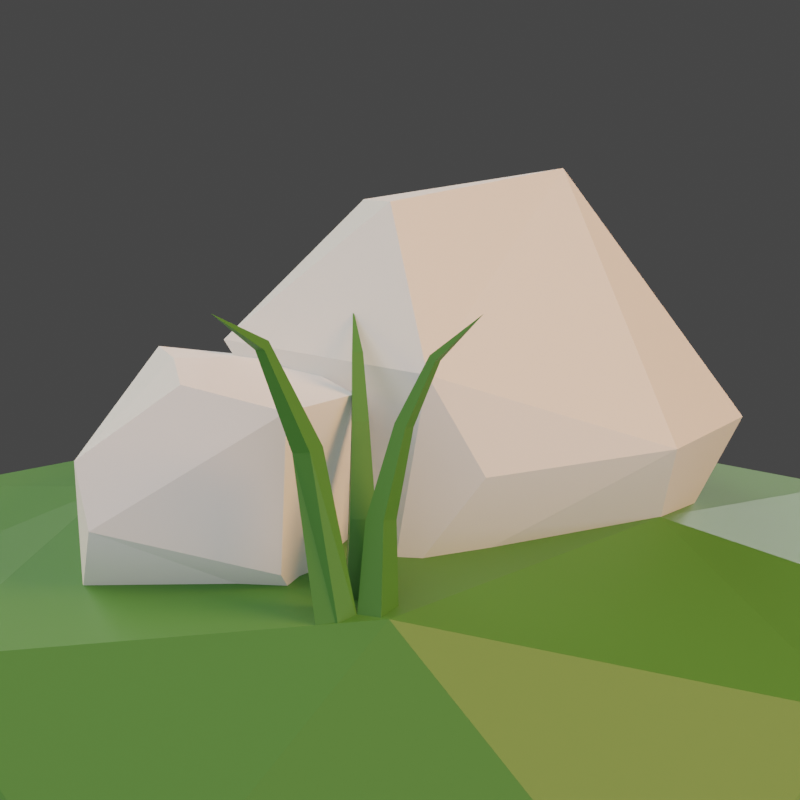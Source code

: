 # Source: logo.rock.blend  (saved by Blender 2.82.7; exported with 4.5.12 LTS)
import bpy
from mathutils import Matrix  # noqa: F401  (used for matrix-valued properties, if any)

bpy.ops.wm.read_factory_settings(use_empty=True)
scene = bpy.context.scene
scene.name = 'Scene'

# ---- collections
col_scene = bpy.data.collections.new('Scene'); scene.collection.children.link(col_scene)
col_tree1 = bpy.data.collections.new('Tree1'); scene.collection.children.link(col_tree1)
col_tree2 = bpy.data.collections.new('Tree2'); scene.collection.children.link(col_tree2)
col_tree3 = bpy.data.collections.new('Tree3'); scene.collection.children.link(col_tree3)
col_tree4 = bpy.data.collections.new('Tree4'); scene.collection.children.link(col_tree4)
col_tree5 = bpy.data.collections.new('Tree5'); scene.collection.children.link(col_tree5)
col_tree6 = bpy.data.collections.new('Tree6'); scene.collection.children.link(col_tree6)
col_rocks = bpy.data.collections.new('Rocks'); scene.collection.children.link(col_rocks)
col_mushrooms = bpy.data.collections.new('Mushrooms'); scene.collection.children.link(col_mushrooms)
col_grass = bpy.data.collections.new('Grass'); scene.collection.children.link(col_grass)
col_fence = bpy.data.collections.new('Fence'); scene.collection.children.link(col_fence)

# ---- materials (node trees are filled in below, after node groups)
mat_grass1_1 = bpy.data.materials.new('Grass1_1')
mat_grass1_1.use_transparent_shadow = False

# ---- material node trees
mat_grass1_1.use_nodes = True; mat_grass1_1.node_tree.nodes.clear()
_N = mat_grass1_1.node_tree.nodes; _L = mat_grass1_1.node_tree.links
n0 = _N.new('ShaderNodeOutputMaterial'); n0.name = 'Material Output'; n0.location = (300, 300)
n1 = _N.new('ShaderNodeBsdfPrincipled'); n1.name = 'Principled BSDF'; n1.location = (10, 300)
n1.distribution = 'GGX'
n1.subsurface_method = 'BURLEY'
n1.inputs[0].default_value = (0.06311, 0.2079, 0.02899, 1.0)
n1.inputs[3].default_value = 1.45
n1.inputs[27].default_value = (0.0, 0.0, 0.0, 1.0)
n1.inputs[28].default_value = 1.0
_L.new(n1.outputs[0], n0.inputs[0])
n0.is_active_output = True

# ---- world
world_world = bpy.data.worlds.new('World'); scene.world = world_world
world_world.use_nodes = True; world_world.node_tree.nodes.clear()
_N = world_world.node_tree.nodes; _L = world_world.node_tree.links
n0 = _N.new('ShaderNodeOutputWorld'); n0.name = 'World Output'; n0.location = (300, 300)
n1 = _N.new('ShaderNodeBackground'); n1.name = 'Background'; n1.location = (10, 300)
n1.inputs[0].default_value = (0.05088, 0.05088, 0.05088, 1.0)
_L.new(n1.outputs[0], n0.inputs[0])
n0.is_active_output = True
world_world.color = (0.05088, 0.05088, 0.05088)
world_world.use_sun_shadow = False
world_world.sun_shadow_jitter_overblur = 0.0

# ---- cameras
cam_camera = bpy.data.cameras.new('Camera')
cam_camera.type = 'ORTHO'
cam_camera.clip_end = 100.0
cam_camera.ortho_scale = 1.414
cam_camera.shift_x = 0.24
cam_camera.shift_y = -0.04
cam_camera.dof.aperture_fstop = 1.5

# ---- lights
light_area_004 = bpy.data.lights.new('Area.004', 'AREA')
light_area_004.transmission_factor = 0.0
light_area_004.energy = 389.9
light_area_004.shadow_soft_size = 14.93
light_area_004.use_absolute_resolution = True
light_area_004.size = 14.93
light_area_004.size_y = 14.93
light_area = bpy.data.lights.new('Area', 'AREA')
light_area.transmission_factor = 0.0
light_area.energy = 2749.0
light_area.shadow_soft_size = 1.0
light_area.use_absolute_resolution = True
light_area.size = 1.0
light_area.size_y = 1.0
light_area_001 = bpy.data.lights.new('Area.001', 'AREA')
light_area_001.color = (1.0, 0.6739, 0.1219)
light_area_001.transmission_factor = 0.0
light_area_001.energy = 7854.0
light_area_001.shadow_soft_size = 1.0
light_area_001.use_absolute_resolution = True
light_area_001.size = 1.0
light_area_001.size_y = 1.0
light_area_002 = bpy.data.lights.new('Area.002', 'AREA')
light_area_002.transmission_factor = 0.0
light_area_002.energy = 6283.0
light_area_002.shadow_soft_size = 1.0
light_area_002.use_absolute_resolution = True
light_area_002.size = 1.0
light_area_002.size_y = 1.0
light_area_003 = bpy.data.lights.new('Area.003', 'AREA')
light_area_003.color = (1.0, 0.4473, 0.1767)
light_area_003.transmission_factor = 0.0
light_area_003.energy = 7854.0
light_area_003.shadow_soft_size = 1.0
light_area_003.use_absolute_resolution = True
light_area_003.size = 1.0
light_area_003.size_y = 1.0

# ---- meshes
me_icosphere = bpy.data.meshes.new('Icosphere')
me_icosphere.from_pydata([(0.0, 0.0, -1.0), (0.7236, -0.5257, -0.4472), (-0.2764, -0.8506, -0.4472), (-0.8944, 0.0, -0.4472), (-0.2764, 0.8506, -0.4472), (0.7236, 0.5257, -0.4472), (0.2764, -0.8506, 0.4472), (-0.7236, -0.5257, 0.4472), (-0.8008, 0.5257, 0.5463), (0.2764, 0.8506, 0.4472), (0.8944, 0.0, 0.4472), (0.0, 0.0, 1.0), (-0.1625, -0.5, -0.8507), (0.4253, -0.309, -0.8507), (0.2629, -0.809, -0.5257), (0.8506, 0.0, -0.5257), (0.4253, 0.309, -0.8507), (-0.5257, 0.0, -0.8507), (-0.6882, -0.5, -0.5257), (-0.1625, 0.5, -0.8507), (-0.6882, 0.5, -0.5257), (0.2629, 0.809, -0.5257), (0.9511, -0.309, 0.0), (0.9511, 0.309, 0.0), (0.0, -1.0, 0.0), (0.5878, -0.809, 0.0), (-0.9511, -0.309, 0.0), (-0.5878, -0.809, 0.0), (-0.5878, 0.809, 0.0), (-0.9511, 0.309, 0.0), (0.5878, 0.809, 0.0), (0.0, 1.0, 0.0), (0.6882, -0.5, 0.5257), (-0.2629, -0.809, 0.5257), (-0.9697, 0.0, 0.6148), (-0.2629, 0.809, 0.5257), (0.6882, 0.5, 0.5257), (0.1625, -0.5, 0.8507), (0.5257, 0.0, 0.8507), (-0.4829, -0.3021, 0.7958), (-0.4253, 0.309, 0.8507), (0.1625, 0.5, 0.8507)], [], [(0, 13, 12), (1, 13, 15), (0, 12, 17), (0, 17, 19), (0, 19, 16), (1, 15, 22), (2, 14, 24), (3, 18, 26), (4, 20, 28), (5, 21, 30), (1, 22, 25), (2, 24, 27), (3, 26, 29), (4, 28, 31), (5, 30, 23), (6, 32, 37), (7, 33, 39), (8, 34, 40), (9, 35, 41), (10, 36, 38), (38, 41, 11), (38, 36, 41), (36, 9, 41), (41, 40, 11), (41, 35, 40), (35, 8, 40), (40, 39, 11), (40, 34, 39), (34, 7, 39), (39, 37, 11), (39, 33, 37), (33, 6, 37), (37, 38, 11), (37, 32, 38), (32, 10, 38), (23, 36, 10), (23, 30, 36), (30, 9, 36), (31, 35, 9), (31, 28, 35), (28, 8, 35), (29, 34, 8), (29, 26, 34), (26, 7, 34), (27, 33, 7), (27, 24, 33), (24, 6, 33), (25, 32, 6), (25, 22, 32), (22, 10, 32), (30, 31, 9), (30, 21, 31), (21, 4, 31), (28, 29, 8), (28, 20, 29), (20, 3, 29), (26, 27, 7), (26, 18, 27), (18, 2, 27), (24, 25, 6), (24, 14, 25), (14, 1, 25), (22, 23, 10), (22, 15, 23), (15, 5, 23), (16, 21, 5), (16, 19, 21), (19, 4, 21), (19, 20, 4), (19, 17, 20), (17, 3, 20), (17, 18, 3), (17, 12, 18), (12, 2, 18), (15, 16, 5), (15, 13, 16), (13, 0, 16), (12, 14, 2), (12, 13, 14), (13, 1, 14)])
_uv = me_icosphere.uv_layers.new(name='UVMap')
_uv.uv.foreach_set('vector', [0.8182, 0.0, 0.7727, 0.07873, 0.8636, 0.07873, 0.7273, 0.1575, 0.6818, 0.07873, 0.6364, 0.1575, 0.09091, 0.0, 0.04545, 0.07873, 0.1364, 0.07873, 0.2727, 0.0, 0.2273, 0.07873, 0.3182, 0.07873, 0.4545, 0.0, 0.4091, 0.07873, 0.5, 0.07873, 0.7273, 0.1575, 0.6364, 0.1575, 0.6818, 0.2362, 0.9091, 0.1575, 0.8182, 0.1575, 0.8636, 0.2362, 0.1818, 0.1575, 0.09091, 0.1575, 0.1364, 0.2362, 0.3636, 0.1575, 0.2727, 0.1575, 0.3182, 0.2362, 0.5455, 0.1575, 0.4545, 0.1575, 0.5, 0.2362, 0.7273, 0.1575, 0.6818, 0.2362, 0.7727, 0.2362, 0.9091, 0.1575, 0.8636, 0.2362, 0.9545, 0.2362, 0.1818, 0.1575, 0.1364, 0.2362, 0.2273, 0.2362, 0.3636, 0.1575, 0.3182, 0.2362, 0.4091, 0.2362, 0.5455, 0.1575, 0.5, 0.2362, 0.5909, 0.2362, 0.8182, 0.3149, 0.7273, 0.3149, 0.7727, 0.3937, 1.0, 0.3149, 0.9091, 0.3149, 0.9545, 0.3937, 0.2727, 0.3149, 0.1818, 0.3149, 0.2273, 0.3937, 0.4545, 0.3149, 0.3636, 0.3149, 0.4091, 0.3937, 0.6364, 0.3149, 0.5455, 0.3149, 0.5909, 0.3937, 0.5909, 0.3937, 0.5, 0.3937, 0.5455, 0.4724, 0.5909, 0.3937, 0.5455, 0.3149, 0.5, 0.3937, 0.5455, 0.3149, 0.4545, 0.3149, 0.5, 0.3937, 0.4091, 0.3937, 0.3182, 0.3937, 0.3636, 0.4724, 0.4091, 0.3937, 0.3636, 0.3149, 0.3182, 0.3937, 0.3636, 0.3149, 0.2727, 0.3149, 0.3182, 0.3937, 0.2273, 0.3937, 0.1364, 0.3937, 0.1818, 0.4724, 0.2273, 0.3937, 0.1818, 0.3149, 0.1364, 0.3937, 0.1818, 0.3149, 0.09091, 0.3149, 0.1364, 0.3937, 0.9545, 0.3937, 0.8636, 0.3937, 0.9091, 0.4724, 0.9545, 0.3937, 0.9091, 0.3149, 0.8636, 0.3937, 0.9091, 0.3149, 0.8182, 0.3149, 0.8636, 0.3937, 0.7727, 0.3937, 0.6818, 0.3937, 0.7273, 0.4724, 0.7727, 0.3937, 0.7273, 0.3149, 0.6818, 0.3937, 0.7273, 0.3149, 0.6364, 0.3149, 0.6818, 0.3937, 0.5909, 0.2362, 0.5455, 0.3149, 0.6364, 0.3149, 0.5909, 0.2362, 0.5, 0.2362, 0.5455, 0.3149, 0.5, 0.2362, 0.4545, 0.3149, 0.5455, 0.3149, 0.4091, 0.2362, 0.3636, 0.3149, 0.4545, 0.3149, 0.4091, 0.2362, 0.3182, 0.2362, 0.3636, 0.3149, 0.3182, 0.2362, 0.2727, 0.3149, 0.3636, 0.3149, 0.2273, 0.2362, 0.1818, 0.3149, 0.2727, 0.3149, 0.2273, 0.2362, 0.1364, 0.2362, 0.1818, 0.3149, 0.1364, 0.2362, 0.09091, 0.3149, 0.1818, 0.3149, 0.9545, 0.2362, 0.9091, 0.3149, 1.0, 0.3149, 0.9545, 0.2362, 0.8636, 0.2362, 0.9091, 0.3149, 0.8636, 0.2362, 0.8182, 0.3149, 0.9091, 0.3149, 0.7727, 0.2362, 0.7273, 0.3149, 0.8182, 0.3149, 0.7727, 0.2362, 0.6818, 0.2362, 0.7273, 0.3149, 0.6818, 0.2362, 0.6364, 0.3149, 0.7273, 0.3149, 0.5, 0.2362, 0.4091, 0.2362, 0.4545, 0.3149, 0.5, 0.2362, 0.4545, 0.1575, 0.4091, 0.2362, 0.4545, 0.1575, 0.3636, 0.1575, 0.4091, 0.2362, 0.3182, 0.2362, 0.2273, 0.2362, 0.2727, 0.3149, 0.3182, 0.2362, 0.2727, 0.1575, 0.2273, 0.2362, 0.2727, 0.1575, 0.1818, 0.1575, 0.2273, 0.2362, 0.1364, 0.2362, 0.04545, 0.2362, 0.09091, 0.3149, 0.1364, 0.2362, 0.09091, 0.1575, 0.04545, 0.2362, 0.09091, 0.1575, 0.0, 0.1575, 0.04545, 0.2362, 0.8636, 0.2362, 0.7727, 0.2362, 0.8182, 0.3149, 0.8636, 0.2362, 0.8182, 0.1575, 0.7727, 0.2362, 0.8182, 0.1575, 0.7273, 0.1575, 0.7727, 0.2362, 0.6818, 0.2362, 0.5909, 0.2362, 0.6364, 0.3149, 0.6818, 0.2362, 0.6364, 0.1575, 0.5909, 0.2362, 0.6364, 0.1575, 0.5455, 0.1575, 0.5909, 0.2362, 0.5, 0.07873, 0.4545, 0.1575, 0.5455, 0.1575, 0.5, 0.07873, 0.4091, 0.07873, 0.4545, 0.1575, 0.4091, 0.07873, 0.3636, 0.1575, 0.4545, 0.1575, 0.3182, 0.07873, 0.2727, 0.1575, 0.3636, 0.1575, 0.3182, 0.07873, 0.2273, 0.07873, 0.2727, 0.1575, 0.2273, 0.07873, 0.1818, 0.1575, 0.2727, 0.1575, 0.1364, 0.07873, 0.09091, 0.1575, 0.1818, 0.1575, 0.1364, 0.07873, 0.04545, 0.07873, 0.09091, 0.1575, 0.04545, 0.07873, 0.0, 0.1575, 0.09091, 0.1575, 0.6364, 0.1575, 0.5909, 0.07873, 0.5455, 0.1575, 0.6364, 0.1575, 0.6818, 0.07873, 0.5909, 0.07873, 0.6818, 0.07873, 0.6364, 0.0, 0.5909, 0.07873, 0.8636, 0.07873, 0.8182, 0.1575, 0.9091, 0.1575, 0.8636, 0.07873, 0.7727, 0.07873, 0.8182, 0.1575, 0.7727, 0.07873, 0.7273, 0.1575, 0.8182, 0.1575])
me_icosphere.materials.append(mat_grass1_1)
me_icosphere.use_remesh_fix_poles = True
me_icosphere.use_remesh_preserve_attributes = False
me_icosphere.use_mirror_vertex_groups = False
me_icosphere.update()
me_icosphere_003 = bpy.data.meshes.new('Icosphere.003')
me_icosphere_003.from_pydata([(-0.302, 0.8502, -0.2168), (-0.896, -0.01294, -0.1938), (0.7131, 0.5123, -0.2339), (0.655, -0.5074, -0.1945), (-0.2236, -0.6952, 0.2755), (0.4004, -0.4632, 0.4648), (0.8189, 0.03035, 0.2278), (-0.02193, -0.0007428, -0.3517), (-0.2986, -0.8673, -0.2307), (-0.6636, 0.1546, 0.4825), (0.02865, 0.5948, 0.4634), (-0.5383, -0.5119, 0.4454)], [], [(0, 9, 10), (9, 1, 11), (8, 3, 5), (1, 0, 7), (1, 9, 0), (3, 2, 6), (8, 1, 7), (2, 0, 10), (8, 11, 1), (0, 2, 7), (6, 2, 10), (5, 6, 10), (4, 8, 5), (4, 5, 11), (3, 8, 7), (2, 3, 7), (11, 8, 4), (3, 6, 5), (11, 10, 9), (10, 11, 5)])
_uv = me_icosphere_003.uv_layers.new(name='UVMap')
_uv.uv.foreach_set('vector', [0.3353, 0.8561, 0.6657, 0.5734, 0.6657, 0.8561, 0.6657, 0.2847, 0.6657, 0.002002, 0.3353, 0.2847, 0.999, 0.2877, 0.999, 0.5704, 0.6687, 0.5704, 0.6687, 0.8561, 0.999, 0.5734, 0.999, 0.8561, 0.6657, 0.5704, 0.3353, 0.5704, 0.6657, 0.2877, 0.999, 0.002002, 0.6687, 0.2847, 0.999, 0.2847, 0.6677, 0.8551, 0.998, 0.5724, 0.6677, 0.5724, 0.3343, 0.5694, 0.6647, 0.2867, 0.3343, 0.2867, 0.6647, 0.5724, 0.3343, 0.5724, 0.3343, 0.8551, 0.3323, 0.002002, 0.002002, 0.2847, 0.3323, 0.2847, 0.998, 0.2867, 0.6677, 0.2867, 0.6677, 0.5694, 0.002002, 0.5704, 0.3323, 0.5704, 0.3323, 0.2877, 0.6677, 0.001001, 0.998, 0.001001, 0.6677, 0.2837, 0.3323, 0.999, 0.002002, 0.999, 0.3323, 0.8591, 0.002002, 0.8561, 0.3323, 0.5734, 0.3323, 0.8561, 0.001001, 0.8551, 0.3313, 0.5724, 0.001001, 0.5724, 0.001001, 0.998, 0.3313, 0.8581, 0.001001, 0.8581, 0.3343, 0.2837, 0.3343, 0.001001, 0.6647, 0.001001, 0.3313, 0.2867, 0.001001, 0.5694, 0.001001, 0.2867, 0.001001, 0.2837, 0.3313, 0.001001, 0.001001, 0.001001])
me_icosphere_003.use_remesh_preserve_volume = False
me_icosphere_003.use_remesh_preserve_attributes = False
me_icosphere_003.use_mirror_vertex_groups = False
me_icosphere_003.update()
me_cube_011 = bpy.data.meshes.new('Cube.011')
me_cube_011.from_pydata([(-1.589, -0.5768, 0.4782), (0.5159, 1.68, -0.7394), (0.6387, 1.874, 0.4497), (-1.447, 1.69, -0.8681), (-1.55, 2.042, 0.604), (0.8492, 0.1416, 1.278), (-1.33, -0.8582, -0.09178), (-0.9755, 0.4374, 1.295), (0.885, 1.465, -0.04793), (0.6156, -0.4445, -0.634), (0.4919, -0.7067, -0.2944), (-1.437, -0.5214, -0.7471), (-0.08398, 1.299, 1.181), (-1.433, 1.586, 1.044), (0.4605, -0.7838, 1.293), (-0.6469, -0.4893, 1.324)], [], [(8, 9, 1), (8, 5, 9), (5, 10, 9), (14, 6, 10), (9, 6, 11), (3, 9, 11), (12, 5, 2), (0, 3, 11), (7, 13, 0), (4, 1, 3), (8, 1, 2), (7, 14, 12), (14, 15, 0), (12, 2, 4), (8, 2, 5), (5, 14, 10), (14, 0, 6), (9, 10, 6), (3, 1, 9), (0, 13, 4), (0, 4, 3), (6, 0, 11), (4, 2, 1), (7, 12, 13), (13, 12, 4), (5, 12, 14), (7, 15, 14), (7, 0, 15)])
_uv = me_cube_011.uv_layers.new(name='UVMap')
_uv.uv.foreach_set('vector', [0.2847, 0.999, 0.002002, 0.999, 0.2847, 0.8591, 0.002002, 0.2847, 0.2847, 0.2847, 0.2847, 0.002002, 0.5704, 0.5734, 0.5704, 0.8561, 0.4306, 0.8561, 0.2837, 0.001001, 0.001001, 0.2837, 0.001001, 0.001001, 0.2837, 0.8581, 0.001001, 0.998, 0.001001, 0.8581, 0.5704, 0.2877, 0.2877, 0.5704, 0.5704, 0.5704, 0.8561, 0.5704, 0.8561, 0.2877, 0.5734, 0.5704, 0.002002, 0.8561, 0.2847, 0.5734, 0.2847, 0.8561, 0.5704, 0.2847, 0.2877, 0.2847, 0.5704, 0.002002, 0.5734, 0.2847, 0.8561, 0.002002, 0.8561, 0.2847, 0.999, 0.4276, 0.999, 0.2877, 0.8591, 0.4276, 0.2847, 0.5704, 0.2847, 0.2877, 0.002002, 0.5704, 0.8551, 0.2867, 0.5724, 0.2867, 0.5724, 0.5694, 0.001001, 0.2867, 0.2837, 0.2867, 0.001001, 0.5694, 0.4276, 0.8561, 0.2877, 0.8561, 0.4276, 0.5734, 0.8561, 0.5734, 0.8561, 0.7133, 0.5734, 0.7133, 0.5734, 0.8561, 0.8561, 0.8561, 0.8561, 0.7163, 0.5694, 0.5724, 0.4296, 0.5724, 0.4296, 0.8551, 0.5694, 0.2867, 0.2867, 0.2867, 0.2867, 0.5694, 0.8551, 0.7153, 0.5724, 0.7153, 0.5724, 0.8551, 0.5724, 0.2837, 0.5724, 0.001001, 0.8551, 0.001001, 0.8581, 0.2867, 0.998, 0.2867, 0.8581, 0.4266, 0.001001, 0.8551, 0.001001, 0.5724, 0.2837, 0.5724, 0.999, 0.2847, 0.8591, 0.2847, 0.999, 0.002002, 0.2867, 0.5724, 0.2867, 0.8551, 0.4266, 0.5724, 0.2867, 0.001001, 0.2867, 0.2837, 0.5694, 0.001001, 0.5724, 0.7123, 0.5724, 0.5724, 0.8551, 0.5724, 0.998, 0.001001, 0.8581, 0.2837, 0.8581, 0.001001])
me_cube_011.use_remesh_preserve_volume = False
me_cube_011.use_remesh_preserve_attributes = False
me_cube_011.use_mirror_vertex_groups = False
me_cube_011.update()
me_cube_010 = bpy.data.meshes.new('Cube.010')
me_cube_010.from_pydata([(-0.01807, -0.1921, -0.6504), (-2.695, -0.4313, 8.05), (-0.714, 0.714, 0.0), (-2.695, 0.5883, 8.05), (0.714, -0.714, 0.0), (-1.722, -0.4313, 8.356), (0.714, 0.714, 0.0), (-1.722, 0.5883, 8.356), (-5.836, -0.1864, 12.74), (-5.836, 0.3433, 12.74), (-5.517, 0.3433, 13.17), (-5.517, -0.1864, 13.17), (-9.564, 0.0785, 14.41), (2.077, -0.946, 1.438e-07), (2.182, -0.5375, 5.047), (0.9706, 0.3069, 1.438e-07), (1.389, 0.3611, 5.047), (3.067, -0.07146, 1.438e-07), (2.893, 0.08975, 5.047), (1.961, 1.181, 1.438e-07), (2.1, 0.9883, 5.047), (3.066, 0.5321, 9.498), (2.56, 1.105, 9.498), (2.987, 1.482, 9.297), (3.493, 0.9093, 9.297), (4.29, 1.795, 12.65), (3.965, 2.163, 12.65), (4.184, 2.356, 12.4), (4.509, 1.988, 12.4), (6.145, 3.76, 14.64), (0.497, -0.623, -0.02101), (0.522, -1.164, 5.014), (2.154, -0.4216, 0.07082), (1.71, -1.019, 5.08), (0.6591, -1.934, -0.07082), (0.6383, -2.104, 4.979), (2.316, -1.732, 0.02101), (1.826, -1.959, 5.044), (0.6831, -2.693, 9.416), (1.44, -2.601, 9.458), (1.52, -3.157, 9.236), (0.763, -3.249, 9.194), (0.8759, -4.554, 12.51), (1.363, -4.495, 12.53), (1.411, -4.773, 12.27), (0.9245, -4.833, 12.24), (1.35, -7.281, 14.4)], [], [(0, 1, 3, 2), (2, 3, 7, 6), (6, 7, 5, 4), (4, 5, 1, 0), (2, 6, 4, 0), (7, 3, 9, 10), (11, 10, 12), (5, 7, 10, 11), (3, 1, 8, 9), (1, 5, 11, 8), (9, 8, 12), (8, 11, 12), (10, 9, 12), (13, 14, 16, 15), (15, 16, 20, 19), (19, 20, 18, 17), (17, 18, 14, 13), (15, 19, 17, 13), (18, 20, 23, 24), (21, 24, 28, 25), (16, 14, 21, 22), (14, 18, 24, 21), (20, 16, 22, 23), (28, 27, 29), (23, 22, 26, 27), (24, 23, 27, 28), (22, 21, 25, 26), (26, 25, 29), (25, 28, 29), (27, 26, 29), (30, 31, 33, 32), (32, 33, 37, 36), (36, 37, 35, 34), (34, 35, 31, 30), (32, 36, 34, 30), (35, 37, 40, 41), (38, 41, 45, 42), (33, 31, 38, 39), (31, 35, 41, 38), (37, 33, 39, 40), (45, 44, 46), (40, 39, 43, 44), (41, 40, 44, 45), (39, 38, 42, 43), (43, 42, 46), (42, 45, 46), (44, 43, 46)])
_uv = me_cube_010.uv_layers.new(name='UVMap')
_uv.uv.foreach_set('vector', [0.7133, 0.5704, 0.7133, 0.2867, 0.6439, 0.2867, 0.6439, 0.5704, 0.2867, 0.6419, 0.5704, 0.6419, 0.5704, 0.5724, 0.2867, 0.5724, 0.499, 0.5704, 0.499, 0.2867, 0.4296, 0.2867, 0.4296, 0.5704, 0.2867, 0.8561, 0.5704, 0.8561, 0.5704, 0.7867, 0.2867, 0.7867, 0.2847, 0.2867, 0.1439, 0.2867, 0.1439, 0.4276, 0.2847, 0.4276, 0.499, 0.001001, 0.4296, 0.001001, 0.4296, 0.2847, 0.499, 0.2847, 0.5704, 0.9306, 0.5704, 0.999, 0.2877, 0.999, 0.4276, 0.499, 0.4276, 0.4296, 0.1439, 0.4296, 0.1439, 0.499, 0.5704, 0.001001, 0.501, 0.001001, 0.501, 0.2847, 0.5704, 0.2847, 0.4276, 0.5704, 0.4276, 0.501, 0.1439, 0.501, 0.1439, 0.5704, 0.2867, 0.998, 0.2867, 0.9296, 0.5694, 0.9296, 0.999, 0.5704, 0.9306, 0.5704, 0.999, 0.2877, 0.998, 0.2867, 0.9296, 0.2867, 0.9296, 0.5694, 0.4276, 0.2847, 0.4276, 0.001001, 0.2867, 0.001001, 0.2867, 0.2847, 0.001001, 0.6419, 0.2847, 0.6419, 0.2847, 0.5724, 0.001001, 0.5724, 0.2847, 0.2847, 0.2847, 0.001001, 0.1439, 0.001001, 0.1439, 0.2847, 0.001001, 0.7133, 0.2847, 0.7133, 0.2847, 0.6439, 0.001001, 0.6439, 0.4276, 0.2867, 0.2867, 0.2867, 0.2867, 0.4276, 0.4276, 0.4276, 0.5704, 0.2867, 0.501, 0.2867, 0.501, 0.5704, 0.5704, 0.5704, 0.5704, 0.7133, 0.5704, 0.6439, 0.2867, 0.6439, 0.2867, 0.7133, 0.6419, 0.001001, 0.5724, 0.001001, 0.5724, 0.2847, 0.6419, 0.2847, 0.2847, 0.7847, 0.2847, 0.7153, 0.001001, 0.7153, 0.001001, 0.7847, 0.6419, 0.2867, 0.5724, 0.2867, 0.5724, 0.5704, 0.6419, 0.5704, 0.2847, 0.9306, 0.2847, 0.999, 0.002002, 0.999, 0.5704, 0.7847, 0.5704, 0.7153, 0.2867, 0.7153, 0.2867, 0.7847, 0.7133, 0.001001, 0.6439, 0.001001, 0.6439, 0.2847, 0.7133, 0.2847, 0.2847, 0.8561, 0.2847, 0.7867, 0.001001, 0.7867, 0.001001, 0.8561, 0.9306, 0.2847, 0.999, 0.2847, 0.999, 0.002002, 0.8561, 0.8591, 0.8561, 0.9276, 0.5734, 0.9276, 0.9276, 0.8561, 0.8591, 0.8561, 0.9276, 0.5734, 0.1419, 0.5704, 0.1419, 0.2867, 0.001001, 0.2867, 0.001001, 0.5704, 0.5724, 0.6419, 0.8561, 0.6419, 0.8561, 0.5724, 0.5724, 0.5724, 0.1419, 0.2847, 0.1419, 0.001001, 0.001001, 0.001001, 0.001001, 0.2847, 0.5724, 0.7133, 0.8561, 0.7133, 0.8561, 0.6439, 0.5724, 0.6439, 0.8561, 0.001001, 0.7153, 0.001001, 0.7153, 0.1419, 0.8561, 0.1419, 0.7847, 0.1439, 0.7153, 0.1439, 0.7153, 0.4276, 0.7847, 0.4276, 0.8561, 0.7847, 0.8561, 0.7153, 0.5724, 0.7153, 0.5724, 0.7847, 0.8561, 0.1439, 0.7867, 0.1439, 0.7867, 0.4276, 0.8561, 0.4276, 0.8561, 0.8561, 0.8561, 0.7867, 0.5724, 0.7867, 0.5724, 0.8561, 0.9276, 0.001001, 0.8581, 0.001001, 0.8581, 0.2847, 0.9276, 0.2847, 0.001001, 0.9296, 0.001001, 0.998, 0.2837, 0.9296, 0.2847, 0.9276, 0.2847, 0.8581, 0.001001, 0.8581, 0.001001, 0.9276, 0.9276, 0.2867, 0.8581, 0.2867, 0.8581, 0.5704, 0.9276, 0.5704, 0.5704, 0.9276, 0.5704, 0.8581, 0.2867, 0.8581, 0.2867, 0.9276, 0.9296, 0.001001, 0.998, 0.001001, 0.9296, 0.2837, 0.5724, 0.9266, 0.5724, 0.8581, 0.8551, 0.8581, 0.8581, 0.5724, 0.9266, 0.5724, 0.8581, 0.8551])
me_cube_010.materials.append(mat_grass1_1)
me_cube_010.use_remesh_preserve_volume = False
me_cube_010.use_remesh_preserve_attributes = False
me_cube_010.use_mirror_vertex_groups = False
me_cube_010.update()

# ---- objects
ob_icosphere = bpy.data.objects.new('Icosphere', me_icosphere)
ob_camera = bpy.data.objects.new('Camera', cam_camera)
ob_area_004 = bpy.data.objects.new('Area.004', light_area_004)
ob_area = bpy.data.objects.new('Area', light_area)
ob_area_001 = bpy.data.objects.new('Area.001', light_area_001)
ob_area_002 = bpy.data.objects.new('Area.002', light_area_002)
ob_area_003 = bpy.data.objects.new('Area.003', light_area_003)
ob_irradiancevolume = bpy.data.objects.new('IrradianceVolume', None)
ob_reflectioncubemap = bpy.data.objects.new('ReflectionCubemap', None)
ob_rock2_001 = bpy.data.objects.new('Rock2.001', me_icosphere_003)
ob_rock5_001 = bpy.data.objects.new('Rock5.001', me_cube_011)
ob_grass4_001 = bpy.data.objects.new('Grass4.001', me_cube_010)

# ---- transforms, parenting, visibility, modifiers, constraints
ob_icosphere.location = (-2.744, -15.23, -0.6439)
ob_icosphere.scale = (1.0, 1.586, 1.0)
ob_icosphere.lineart.crease_threshold = 0.0
ob_camera.location = (-4.184, -14.91, 0.4148)
ob_camera.rotation_euler = (1.571, -0.0, -1.571)
ob_camera.lock_rotations_4d = False
ob_camera.empty_display_type = 'ARROWS'
ob_camera.color = (0.0, 0.0, 0.0, 0.0)
ob_camera.display_type = 'WIRE'
ob_camera.lineart.crease_threshold = 0.0
ob_area_004.location = (-5.457, -15.14, 0.001736)
ob_area_004.rotation_euler = (-0.0, -1.571, 0.0)
ob_area_004.lineart.crease_threshold = 0.0
ob_area.location = (0.0, 0.0, 10.78)
ob_area.scale = (15.25, 23.93, 1.0)
ob_area.lineart.crease_threshold = 0.0
ob_area_001.location = (18.65, 31.74, 13.74)
ob_area_001.rotation_euler = (-1.147, -0.0, -0.5271)
ob_area_001.scale = (9.032, 9.032, 9.032)
ob_area_001.lineart.crease_threshold = 0.0
ob_area_002.location = (34.95, -27.84, 13.74)
ob_area_002.rotation_euler = (-1.093, 0.0, -2.221)
ob_area_002.scale = (9.032, 9.032, 9.032)
ob_area_002.lineart.crease_threshold = 0.0
ob_area_003.location = (-20.21, -33.9, 13.9)
ob_area_003.rotation_euler = (-1.141, -0.0, -3.672)
ob_area_003.scale = (9.032, 9.032, 9.032)
ob_area_003.lineart.crease_threshold = 0.0
ob_irradiancevolume.location = (-0.271, -0.2836, -3.725e-09)
ob_irradiancevolume.scale = (14.33, 14.33, 14.33)
ob_irradiancevolume.empty_image_offset = (0.0, 0.0)
ob_irradiancevolume.lineart.crease_threshold = 0.0
ob_reflectioncubemap.location = (-0.6678, 0.4533, -3.725e-09)
ob_reflectioncubemap.scale = (11.05, 11.05, 11.05)
ob_reflectioncubemap.empty_image_offset = (0.0, 0.0)
ob_reflectioncubemap.lineart.crease_threshold = 0.0
ob_rock2_001.location = (-3.11, -15.41, 0.3819)
ob_rock2_001.rotation_euler = (0.9147, 0.3123, -1.117)
ob_rock2_001.scale = (0.5452, 0.5452, 0.5452)
ob_rock2_001.lineart.crease_threshold = 0.0
ob_rock5_001.location = (-3.445, -14.99, 0.149)
ob_rock5_001.rotation_euler = (0.2555, 0.1353, -1.825)
ob_rock5_001.scale = (0.1916, 0.1916, 0.1916)
ob_rock5_001.lineart.crease_threshold = 0.0
ob_grass4_001.location = (-3.68, -15.14, -0.04858)
ob_grass4_001.rotation_euler = (0.0, -0.0, -0.6434)
ob_grass4_001.scale = (0.03886, 0.03886, 0.03886)
ob_grass4_001.lineart.crease_threshold = 0.0

# ---- collection membership
scene.collection.objects.link(ob_icosphere)
scene.collection.objects.link(ob_camera)
scene.collection.objects.link(ob_area_004)
col_scene.objects.link(ob_area)
col_scene.objects.link(ob_area_001)
col_scene.objects.link(ob_area_002)
col_scene.objects.link(ob_area_003)
col_scene.objects.link(ob_irradiancevolume)
col_scene.objects.link(ob_reflectioncubemap)
col_rocks.objects.link(ob_rock2_001)
col_rocks.objects.link(ob_rock5_001)
col_grass.objects.link(ob_grass4_001)

# ---- scene / render settings (as saved in the file)
scene.camera = ob_camera
scene.frame_start = 1; scene.frame_end = 250; scene.frame_set(1)
scene.render.engine = 'BLENDER_EEVEE_NEXT'
scene.render.resolution_x = 2160
scene.render.resolution_y = 2160
scene.render.film_transparent = True
scene.cycles.use_denoising = False
scene.cycles.samples = 128
scene.cycles.sampling_pattern = 'TABULATED_SOBOL'
scene.cycles.use_adaptive_sampling = False
scene.cycles.use_light_tree = False
scene.eevee.use_gtao = True
scene.eevee.gtao_distance = 0.3
scene.eevee.use_raytracing = True
scene.view_settings.look = 'Medium High Contrast'
scene.view_settings.view_transform = 'Filmic'
bpy.context.view_layer.update()
